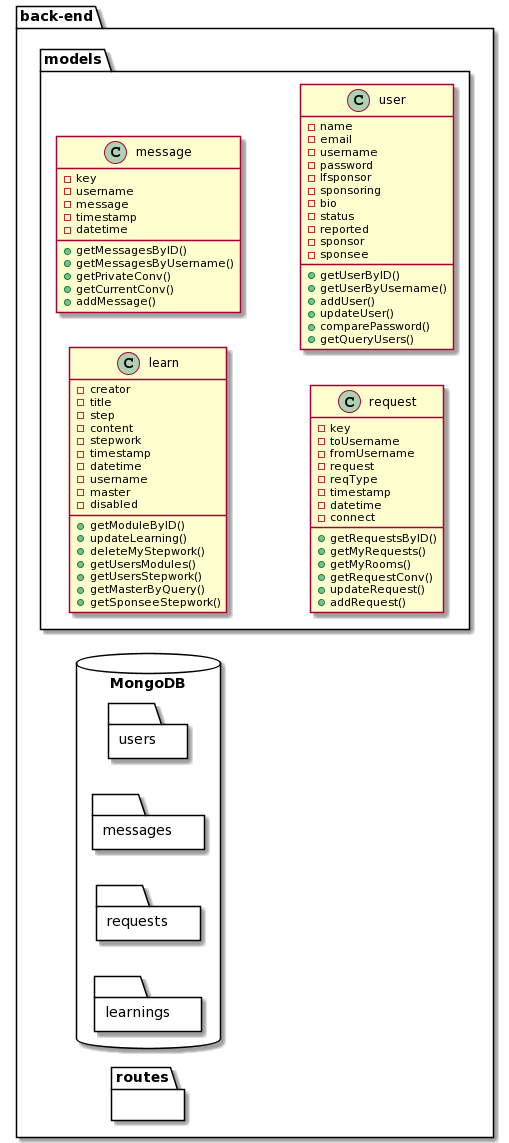

The diagram above was rendered by PlantUML. Its source (embedded in the PNG):
@startuml
left to right direction
package back-end {
    package models {
        class learn {
            -creator
            -title
            -step
            -content
            -stepwork
            -timestamp
            -datetime
            -username
            -master
            -disabled
            +getModuleByID()
            +updateLearning()
            +deleteMyStepwork()
            +getUsersModules()
            +getUsersStepwork()
            +getMasterByQuery()
            +getSponseeStepwork()
        }
        class message {
            -key
            -username
            -message
            -timestamp
            -datetime
            +getMessagesByID()
            +getMessagesByUsername()
            +getPrivateConv()
            +getCurrentConv()
            +addMessage()
        }
        class request {
            -key
            -toUsername
            -fromUsername
            -request
            -reqType
            -timestamp
            -datetime
            -connect
            +getRequestsByID()
            +getMyRequests()
            +getMyRooms()
            +getRequestConv()
            +updateRequest()
            +addRequest()
        }
        class user {
            -name
            -email
            -username
            -password
            -lfsponsor
            -sponsoring
            -bio
            -status
            -reported
            -sponsor
            -sponsee
            +getUserByID()
            +getUserByUsername()
            +addUser()
            +updateUser()
            +comparePassword()
            +getQueryUsers()
        }
    }
    package routes {

    }
    database "MongoDB" {
        folder "users" {
        }
        folder "messages" {
        }
        folder "requests" {
        }
        folder "learnings" {
        }
    }
}
@enduml